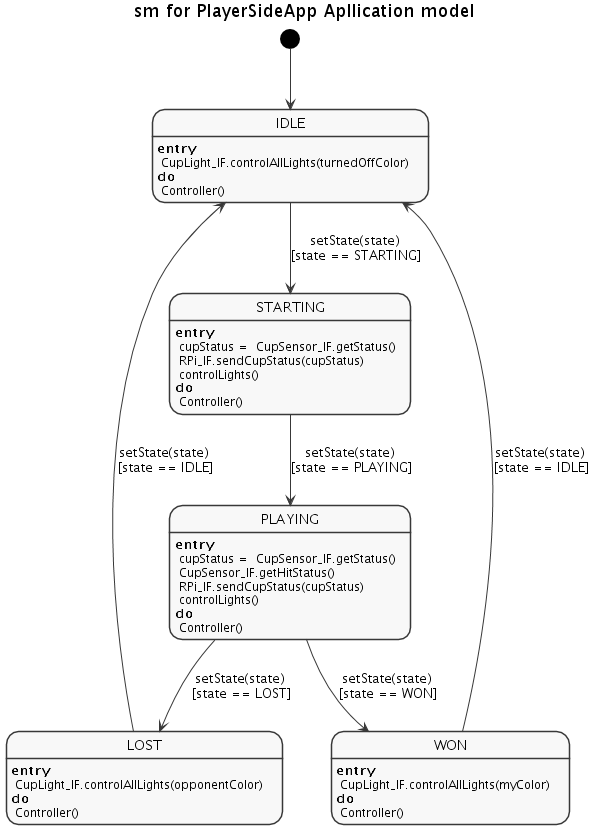

The diagram above was rendered by PlantUML. Its source (embedded in the PNG):
@startuml state.png

skinparam monochrome true
skinparam Shadowing false



title sm for PlayerSideApp Apllication model


  IDLE : **entry **\n CupLight_IF.controlAllLights(turnedOffColor) \n**do** \n Controller()
  STARTING : **entry **\n cupStatus =  CupSensor_IF.getStatus()\n RPi_IF.sendCupStatus(cupStatus)\n controlLights() \n**do** \n Controller()
  PLAYING : **entry **\n cupStatus =  CupSensor_IF.getStatus()\n CupSensor_IF.getHitStatus()\n RPi_IF.sendCupStatus(cupStatus)\n controlLights() \n**do** \n Controller()
  LOST : **entry **\n CupLight_IF.controlAllLights(opponentColor) \n**do** \n Controller()
  WON : **entry **\n CupLight_IF.controlAllLights(myColor) \n**do** \n Controller()

  [*] --> IDLE
  IDLE --> STARTING : setState(state) \n[state == STARTING]
  STARTING --> PLAYING : setState(state) \n[state == PLAYING]
  PLAYING --> WON : setState(state) \n[state == WON]
  PLAYING --> LOST : setState(state) \n[state == LOST]
  WON --> IDLE : setState(state) \n[state == IDLE]
  LOST --> IDLE : setState(state) \n[state == IDLE]


@enduml